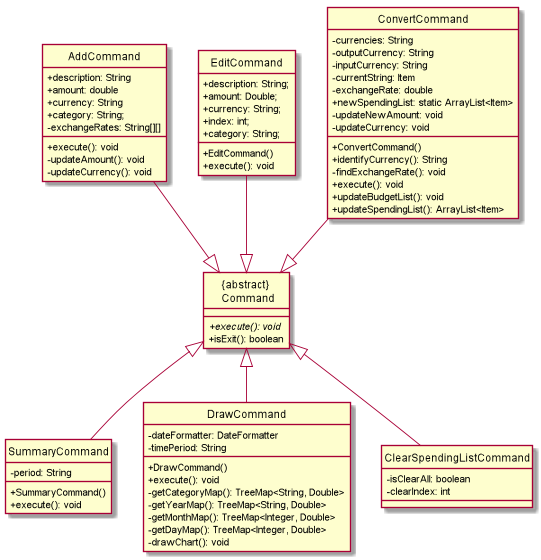

The diagram above was rendered by PlantUML. Its source (embedded in the PNG):
@startuml

hide circle
skinparam classAttributeIconSize 0

class "{abstract} \n Command"{
    + execute(): void {abstract}
    + isExit(): boolean
}

class "AddCommand" {
    + description: String
    + amount: double
    + currency: String
    + category: String;
    - exchangeRates: String[][]
    + execute(): void
    - updateAmount(): void
    - updateCurrency(): void
}

class "ClearSpendingListCommand" {
    - isClearAll: boolean
    - clearIndex: int
}
class "ConvertCommand" {
    - currencies: String
    - outputCurrency: String
    - inputCurrency: String
    - currentString: Item
    - exchangeRate: double
    + newSpendingList: static ArrayList<Item>
    + ConvertCommand()
    + identifyCurrency(): String
    - findExchangeRate(): void
    + execute(): void
    - updateNewAmount: void
    - updateCurrency: void
    + updateBudgetList(): void
    + updateSpendingList(): ArrayList<Item>
}
class "DrawCommand" {
    - dateFormatter: DateFormatter
    - timePeriod: String
    + DrawCommand()
    + execute(): void
    - getCategoryMap(): TreeMap<String, Double>
    - getYearMap(): TreeMap<String, Double>
    - getMonthMap(): TreeMap<Integer, Double>
    - getDayMap(): TreeMap<Integer, Double>
    - drawChart(): void
}

class "EditCommand" {
    + description: String;
    + amount: Double;
    + currency: String;
    + index: int;
    + category: String;
    + EditCommand()
    + execute(): void
}

class "SummaryCommand" {
    - period: String
    + SummaryCommand()
    + execute(): void
}

AddCommand -[hidden]right-> EditCommand
EditCommand -[hidden]right-> ConvertCommand
EditCommand --|> "{abstract} \n Command"
SummaryCommand -[hidden]right-> DrawCommand
DrawCommand -[hidden]right-> ClearSpendingListCommand
DrawCommand -up-|> "{abstract} \n Command"
AddCommand -|> "{abstract} \n Command"
ConvertCommand -down-|> "{abstract} \n Command"
SummaryCommand -up-|> "{abstract} \n Command"
ClearSpendingListCommand -up-|> "{abstract} \n Command"

@enduml